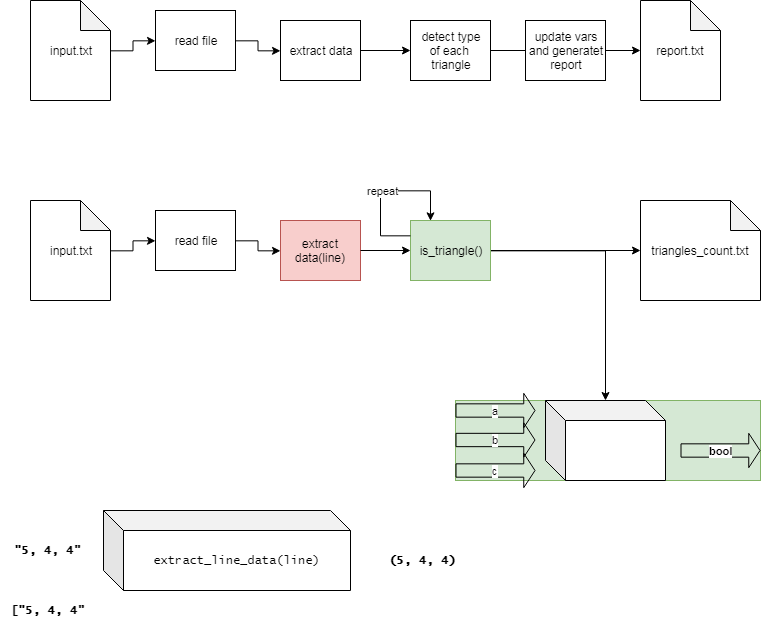

The diagram above was exported from draw.io. Its source (the exported page's mxGraphModel, read from the mxfile embedded in the PNG):
<mxGraphModel dx="900" dy="363" grid="1" gridSize="10" guides="1" tooltips="1" connect="1" arrows="1" fold="1" page="1" pageScale="1" pageWidth="850" pageHeight="1100" math="0" shadow="0">
  <root>
    <mxCell id="0" />
    <mxCell id="1" parent="0" />
    <mxCell id="V9FmzV9B0s1kroLUjLjk-3" style="edgeStyle=orthogonalEdgeStyle;rounded=0;orthogonalLoop=1;jettySize=auto;html=1;" edge="1" parent="1" source="V9FmzV9B0s1kroLUjLjk-8" target="V9FmzV9B0s1kroLUjLjk-2">
      <mxGeometry relative="1" as="geometry" />
    </mxCell>
    <mxCell id="V9FmzV9B0s1kroLUjLjk-1" value="input.txt" style="shape=note;whiteSpace=wrap;html=1;backgroundOutline=1;darkOpacity=0.05;" vertex="1" parent="1">
      <mxGeometry x="80" y="220" width="80" height="100" as="geometry" />
    </mxCell>
    <mxCell id="V9FmzV9B0s1kroLUjLjk-2" value="report.txt" style="shape=note;whiteSpace=wrap;html=1;backgroundOutline=1;darkOpacity=0.05;" vertex="1" parent="1">
      <mxGeometry x="690" y="220" width="80" height="100" as="geometry" />
    </mxCell>
    <mxCell id="V9FmzV9B0s1kroLUjLjk-5" value="extract data" style="rounded=0;whiteSpace=wrap;html=1;" vertex="1" parent="1">
      <mxGeometry x="330" y="240" width="80" height="60" as="geometry" />
    </mxCell>
    <mxCell id="V9FmzV9B0s1kroLUjLjk-6" style="edgeStyle=orthogonalEdgeStyle;rounded=0;orthogonalLoop=1;jettySize=auto;html=1;" edge="1" parent="1" source="V9FmzV9B0s1kroLUjLjk-4" target="V9FmzV9B0s1kroLUjLjk-5">
      <mxGeometry relative="1" as="geometry">
        <mxPoint x="160" y="270" as="sourcePoint" />
        <mxPoint x="690.0000000000002" y="270" as="targetPoint" />
      </mxGeometry>
    </mxCell>
    <mxCell id="V9FmzV9B0s1kroLUjLjk-4" value="read file" style="rounded=0;whiteSpace=wrap;html=1;" vertex="1" parent="1">
      <mxGeometry x="205" y="230" width="80" height="60" as="geometry" />
    </mxCell>
    <mxCell id="V9FmzV9B0s1kroLUjLjk-7" style="edgeStyle=orthogonalEdgeStyle;rounded=0;orthogonalLoop=1;jettySize=auto;html=1;" edge="1" parent="1" source="V9FmzV9B0s1kroLUjLjk-1" target="V9FmzV9B0s1kroLUjLjk-4">
      <mxGeometry relative="1" as="geometry">
        <mxPoint x="160" y="270" as="sourcePoint" />
        <mxPoint x="330" y="270" as="targetPoint" />
      </mxGeometry>
    </mxCell>
    <mxCell id="V9FmzV9B0s1kroLUjLjk-8" value="detect type&lt;br&gt;of each&amp;nbsp;&lt;br&gt;triangle&lt;br&gt;" style="rounded=0;whiteSpace=wrap;html=1;" vertex="1" parent="1">
      <mxGeometry x="460" y="240" width="80" height="60" as="geometry" />
    </mxCell>
    <mxCell id="V9FmzV9B0s1kroLUjLjk-9" style="edgeStyle=orthogonalEdgeStyle;rounded=0;orthogonalLoop=1;jettySize=auto;html=1;" edge="1" parent="1" source="V9FmzV9B0s1kroLUjLjk-5" target="V9FmzV9B0s1kroLUjLjk-8">
      <mxGeometry relative="1" as="geometry">
        <mxPoint x="410" y="270" as="sourcePoint" />
        <mxPoint x="690.0000000000002" y="270" as="targetPoint" />
      </mxGeometry>
    </mxCell>
    <mxCell id="V9FmzV9B0s1kroLUjLjk-10" value="update vars&lt;br&gt;and generatet&lt;br&gt;report&lt;br&gt;" style="rounded=0;whiteSpace=wrap;html=1;" vertex="1" parent="1">
      <mxGeometry x="575" y="240" width="80" height="60" as="geometry" />
    </mxCell>
    <mxCell id="V9FmzV9B0s1kroLUjLjk-11" style="edgeStyle=orthogonalEdgeStyle;rounded=0;orthogonalLoop=1;jettySize=auto;html=1;" edge="1" parent="1" source="V9FmzV9B0s1kroLUjLjk-18" target="V9FmzV9B0s1kroLUjLjk-13">
      <mxGeometry relative="1" as="geometry" />
    </mxCell>
    <mxCell id="V9FmzV9B0s1kroLUjLjk-12" value="input.txt" style="shape=note;whiteSpace=wrap;html=1;backgroundOutline=1;darkOpacity=0.05;" vertex="1" parent="1">
      <mxGeometry x="80" y="420" width="80" height="100" as="geometry" />
    </mxCell>
    <mxCell id="V9FmzV9B0s1kroLUjLjk-13" value="triangles_count.txt&lt;br&gt;" style="shape=note;whiteSpace=wrap;html=1;backgroundOutline=1;darkOpacity=0.05;" vertex="1" parent="1">
      <mxGeometry x="690" y="420" width="120" height="100" as="geometry" />
    </mxCell>
    <mxCell id="V9FmzV9B0s1kroLUjLjk-14" value="extract data(line)" style="rounded=0;whiteSpace=wrap;html=1;fillColor=#f8cecc;strokeColor=#b85450;" vertex="1" parent="1">
      <mxGeometry x="330" y="440" width="80" height="60" as="geometry" />
    </mxCell>
    <mxCell id="V9FmzV9B0s1kroLUjLjk-15" style="edgeStyle=orthogonalEdgeStyle;rounded=0;orthogonalLoop=1;jettySize=auto;html=1;" edge="1" parent="1" source="V9FmzV9B0s1kroLUjLjk-16" target="V9FmzV9B0s1kroLUjLjk-14">
      <mxGeometry relative="1" as="geometry">
        <mxPoint x="160" y="470" as="sourcePoint" />
        <mxPoint x="690.0000000000002" y="470" as="targetPoint" />
      </mxGeometry>
    </mxCell>
    <mxCell id="V9FmzV9B0s1kroLUjLjk-16" value="read file" style="rounded=0;whiteSpace=wrap;html=1;" vertex="1" parent="1">
      <mxGeometry x="205" y="430" width="80" height="60" as="geometry" />
    </mxCell>
    <mxCell id="V9FmzV9B0s1kroLUjLjk-17" style="edgeStyle=orthogonalEdgeStyle;rounded=0;orthogonalLoop=1;jettySize=auto;html=1;" edge="1" parent="1" source="V9FmzV9B0s1kroLUjLjk-12" target="V9FmzV9B0s1kroLUjLjk-16">
      <mxGeometry relative="1" as="geometry">
        <mxPoint x="160" y="470" as="sourcePoint" />
        <mxPoint x="330" y="470" as="targetPoint" />
      </mxGeometry>
    </mxCell>
    <mxCell id="V9FmzV9B0s1kroLUjLjk-29" style="edgeStyle=orthogonalEdgeStyle;rounded=0;orthogonalLoop=1;jettySize=auto;html=1;" edge="1" parent="1" source="V9FmzV9B0s1kroLUjLjk-18" target="V9FmzV9B0s1kroLUjLjk-21">
      <mxGeometry relative="1" as="geometry" />
    </mxCell>
    <mxCell id="V9FmzV9B0s1kroLUjLjk-18" value="is_triangle()" style="rounded=0;whiteSpace=wrap;html=1;fillColor=#d5e8d4;strokeColor=#82b366;" vertex="1" parent="1">
      <mxGeometry x="460" y="440" width="80" height="60" as="geometry" />
    </mxCell>
    <mxCell id="V9FmzV9B0s1kroLUjLjk-19" style="edgeStyle=orthogonalEdgeStyle;rounded=0;orthogonalLoop=1;jettySize=auto;html=1;" edge="1" parent="1" source="V9FmzV9B0s1kroLUjLjk-14" target="V9FmzV9B0s1kroLUjLjk-18">
      <mxGeometry relative="1" as="geometry">
        <mxPoint x="410" y="470" as="sourcePoint" />
        <mxPoint x="690.0000000000002" y="470" as="targetPoint" />
      </mxGeometry>
    </mxCell>
    <mxCell id="V9FmzV9B0s1kroLUjLjk-26" value="" style="group;fillColor=#d5e8d4;strokeColor=#82b366;" vertex="1" connectable="0" parent="1">
      <mxGeometry x="505" y="620" width="305" height="80" as="geometry" />
    </mxCell>
    <mxCell id="V9FmzV9B0s1kroLUjLjk-21" value="" style="shape=cube;whiteSpace=wrap;html=1;boundedLbl=1;backgroundOutline=1;darkOpacity=0.05;darkOpacity2=0.1;" vertex="1" parent="V9FmzV9B0s1kroLUjLjk-26">
      <mxGeometry x="90" width="120" height="80" as="geometry" />
    </mxCell>
    <mxCell id="V9FmzV9B0s1kroLUjLjk-22" value="b" style="shape=flexArrow;endArrow=classic;html=1;width=13.333333333333334;endSize=3.4166666666666665;" edge="1" parent="V9FmzV9B0s1kroLUjLjk-26">
      <mxGeometry width="50" height="50" relative="1" as="geometry">
        <mxPoint y="39.5" as="sourcePoint" />
        <mxPoint x="80" y="39.5" as="targetPoint" />
      </mxGeometry>
    </mxCell>
    <mxCell id="V9FmzV9B0s1kroLUjLjk-23" value="c" style="shape=flexArrow;endArrow=classic;html=1;width=13.333333333333334;endSize=3.4166666666666665;" edge="1" parent="V9FmzV9B0s1kroLUjLjk-26">
      <mxGeometry width="50" height="50" relative="1" as="geometry">
        <mxPoint y="70" as="sourcePoint" />
        <mxPoint x="80" y="70" as="targetPoint" />
      </mxGeometry>
    </mxCell>
    <mxCell id="V9FmzV9B0s1kroLUjLjk-24" value="a" style="shape=flexArrow;endArrow=classic;html=1;width=13.333333333333334;endSize=3.4166666666666665;" edge="1" parent="V9FmzV9B0s1kroLUjLjk-26">
      <mxGeometry width="50" height="50" relative="1" as="geometry">
        <mxPoint y="10" as="sourcePoint" />
        <mxPoint x="80" y="10" as="targetPoint" />
      </mxGeometry>
    </mxCell>
    <mxCell id="V9FmzV9B0s1kroLUjLjk-25" value="bool" style="shape=flexArrow;endArrow=classic;html=1;width=13.333333333333334;endSize=3.4166666666666665;fontStyle=1" edge="1" parent="V9FmzV9B0s1kroLUjLjk-26">
      <mxGeometry width="50" height="50" relative="1" as="geometry">
        <mxPoint x="225" y="50" as="sourcePoint" />
        <mxPoint x="305" y="50" as="targetPoint" />
      </mxGeometry>
    </mxCell>
    <mxCell id="V9FmzV9B0s1kroLUjLjk-28" value="repeat" style="edgeStyle=orthogonalEdgeStyle;rounded=0;orthogonalLoop=1;jettySize=auto;html=1;exitX=0;exitY=0.25;exitDx=0;exitDy=0;entryX=0.25;entryY=0;entryDx=0;entryDy=0;" edge="1" parent="1" source="V9FmzV9B0s1kroLUjLjk-18" target="V9FmzV9B0s1kroLUjLjk-18">
      <mxGeometry relative="1" as="geometry">
        <Array as="points">
          <mxPoint x="430" y="455" />
          <mxPoint x="430" y="410" />
          <mxPoint x="480" y="410" />
        </Array>
      </mxGeometry>
    </mxCell>
    <mxCell id="V9FmzV9B0s1kroLUjLjk-30" value="&quot;5, 4, 4&quot;" style="text;html=1;strokeColor=none;fillColor=none;align=center;verticalAlign=middle;whiteSpace=wrap;rounded=0;fontFamily=Lucida Console;fontStyle=1" vertex="1" parent="1">
      <mxGeometry x="50" y="760" width="95" height="20" as="geometry" />
    </mxCell>
    <mxCell id="V9FmzV9B0s1kroLUjLjk-31" value="extract_line_data(line)" style="shape=cube;whiteSpace=wrap;html=1;boundedLbl=1;backgroundOutline=1;darkOpacity=0.05;darkOpacity2=0.1;fontFamily=Lucida Console;" vertex="1" parent="1">
      <mxGeometry x="153" y="730" width="247" height="80" as="geometry" />
    </mxCell>
    <mxCell id="V9FmzV9B0s1kroLUjLjk-32" value="(5, 4, 4)" style="text;html=1;strokeColor=none;fillColor=none;align=center;verticalAlign=middle;whiteSpace=wrap;rounded=0;fontFamily=Lucida Console;fontStyle=1" vertex="1" parent="1">
      <mxGeometry x="425" y="770" width="95" height="20" as="geometry" />
    </mxCell>
    <mxCell id="V9FmzV9B0s1kroLUjLjk-33" value="[&quot;5, 4, 4&quot;" style="text;html=1;strokeColor=none;fillColor=none;align=center;verticalAlign=middle;whiteSpace=wrap;rounded=0;fontFamily=Lucida Console;fontStyle=1" vertex="1" parent="1">
      <mxGeometry x="50" y="820" width="95" height="20" as="geometry" />
    </mxCell>
  </root>
</mxGraphModel>